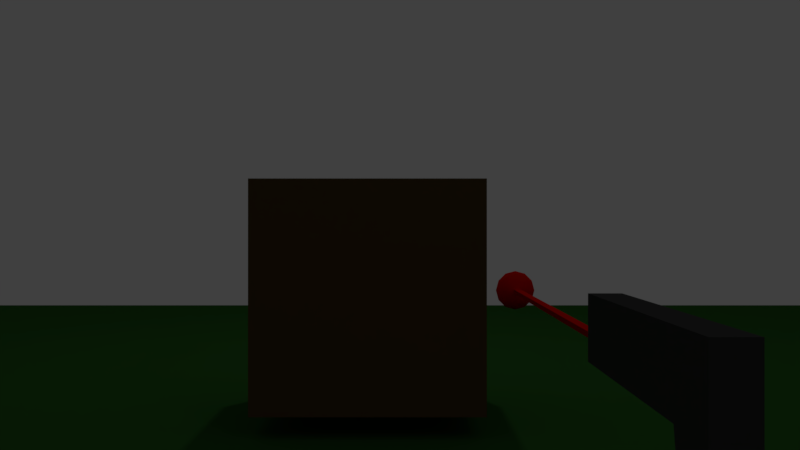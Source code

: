 # Source: UPBGE_Engine_FPS_V.01_download_free.blend  (saved by Blender 2.79.6; exported with 4.5.12 LTS)
import bpy
from mathutils import Matrix  # noqa: F401  (used for matrix-valued properties, if any)

bpy.ops.wm.read_factory_settings(use_empty=True)
scene = bpy.context.scene
scene.name = 'Scene'

# ---- collections
col_collection_1 = bpy.data.collections.new('Collection 1'); scene.collection.children.link(col_collection_1)
col_collection_2 = bpy.data.collections.new('Collection 2'); scene.collection.children.link(col_collection_2)
col_collection_2.hide_render = True
col_collection_2.hide_viewport = True

# ---- materials (node trees are filled in below, after node groups)
mat_weapon = bpy.data.materials.new('weapon')
mat_weapon.alpha_threshold = 0.0
mat_weapon.use_transparent_shadow = False
mat_weapon.diffuse_color = (0.0578, 0.0578, 0.0578, 1.0)
mat_weapon.roughness = 0.5
mat_weapon.specular_intensity = 0.0
mat_laser = bpy.data.materials.new('laser')
mat_laser.alpha_threshold = 0.0
mat_laser.use_transparent_shadow = False
mat_laser.diffuse_color = (0.8, 0.002929, 0.0, 1.0)
mat_laser.roughness = 0.5
mat_box = bpy.data.materials.new('box')
mat_box.alpha_threshold = 0.0
mat_box.use_transparent_shadow = False
mat_box.diffuse_color = (0.1237, 0.07315, 0.02701, 1.0)
mat_box.roughness = 0.5
mat_box.specular_intensity = 0.0
mat_ground = bpy.data.materials.new('ground')
mat_ground.alpha_threshold = 0.0
mat_ground.use_transparent_shadow = False
mat_ground.diffuse_color = (0.02836, 0.1237, 0.02032, 1.0)
mat_ground.roughness = 0.5
mat_ground.specular_intensity = 0.7226

# ---- material node trees

# ---- world
world_world = bpy.data.worlds.new('World'); scene.world = world_world
world_world.color = (0.05088, 0.05088, 0.05088)
world_world.use_sun_shadow = False
world_world.sun_shadow_jitter_overblur = 0.0
world_world.cycles.sampling_method = 'MANUAL'

# ---- cameras
cam_camera = bpy.data.cameras.new('Camera')
cam_camera.passepartout_alpha = 1.0
cam_camera.clip_end = 100.0
cam_camera.lens = 35.0
cam_camera.sensor_width = 32.0
cam_camera.sensor_height = 18.0
cam_camera.ortho_scale = 7.314
cam_camera.dof.focus_distance = 0.0
cam_camera.dof.aperture_fstop = 128.0

# ---- lights
light_point = bpy.data.lights.new('Point', 'POINT')
light_point.transmission_factor = 0.0
light_point.energy = 100.0
light_point.shadow_buffer_clip_start = 0.5
light_point.shadow_soft_size = 0.1
light_point.shadow_maximum_resolution = 0.006
light_point.use_absolute_resolution = True
light_lamp = bpy.data.lights.new('Lamp', 'POINT')
light_lamp.transmission_factor = 0.0
light_lamp.cutoff_distance = 30.0
light_lamp.energy = 50.0
light_lamp.shadow_buffer_clip_start = 1.001
light_lamp.shadow_soft_size = 0.1
light_lamp.shadow_maximum_resolution = 0.006
light_lamp.use_absolute_resolution = True

# ---- meshes
me_cube_002 = bpy.data.meshes.new('Cube.002')
me_cube_002.from_pydata([(-0.3748, -0.3391, -1.0), (-0.3748, -0.3391, 1.0), (-0.3748, 0.3391, -1.0), (-0.3748, 0.3391, 1.0), (0.3748, -0.3391, -1.0), (0.3748, -0.3391, 1.0), (0.3748, 0.3391, -1.0), (0.3748, 0.3391, 1.0)], [], [(0, 1, 3, 2), (2, 3, 7, 6), (6, 7, 5, 4), (4, 5, 1, 0), (2, 6, 4, 0), (7, 3, 1, 5)])
me_cube_002.use_remesh_preserve_volume = False
me_cube_002.use_remesh_preserve_attributes = False
me_cube_002.use_mirror_vertex_groups = False
me_cube_002.update()
me_weapon = bpy.data.meshes.new('weapon')
me_weapon.from_pydata([(-0.025, -0.02, 0.1), (-0.025, -0.07, -0.1), (-0.025, 0.08, 0.1), (-0.025, 0.03, -0.1), (-0.025, -0.02, 0.2), (-0.025, 0.08, 0.2), (-0.025, 0.48, 0.1), (-0.025, 0.48, 0.2), (0.025, -0.02, 0.1), (0.025, -0.07, -0.1), (0.025, 0.08, 0.1), (0.025, 0.03, -0.1), (0.025, -0.02, 0.2), (0.025, 0.08, 0.2), (0.025, 0.48, 0.1), (0.025, 0.48, 0.2)], [], [(0, 2, 3, 1), (0, 4, 5, 2), (5, 7, 6, 2), (8, 9, 11, 10), (8, 10, 13, 12), (13, 10, 14, 15), (6, 7, 15, 14), (3, 2, 10, 11), (2, 6, 14, 10), (5, 4, 12, 13), (7, 5, 13, 15), (0, 1, 9, 8), (4, 0, 8, 12), (1, 3, 11, 9)])
me_weapon.materials.append(mat_weapon)
me_weapon.use_remesh_preserve_volume = False
me_weapon.use_remesh_preserve_attributes = False
me_weapon.use_mirror_vertex_groups = False
me_weapon.update()
me_laser_point = bpy.data.meshes.new('laser_point')
me_laser_point.from_pydata([(0.0, 0.025, 0.0433), (-5.339e-09, 2.211e-09, 0.05), (0.01768, 0.01768, 0.0433), (0.03062, 0.03062, 0.025), (0.03536, 0.03536, -2.186e-09), (0.03062, 0.03062, -0.025), (0.01768, 0.01768, -0.0433), (0.025, 7.799e-09, 0.0433), (0.0433, 7.799e-09, 0.025), (0.05, 7.799e-09, -2.186e-09), (0.0433, 5.937e-09, -0.025), (0.025, 7.799e-09, -0.0433), (0.01768, -0.01768, 0.0433), (0.03062, -0.03062, 0.025), (0.03536, -0.03536, -2.186e-09), (0.03062, -0.03062, -0.025), (0.01768, -0.01768, -0.0433), (2.494e-10, -0.025, 0.0433), (2.494e-10, -0.0433, 0.025), (2.494e-10, -0.05, -2.186e-09), (-1.613e-09, -0.0433, -0.025), (2.494e-10, -0.025, -0.0433), (-0.01768, -0.01768, 0.0433), (-0.03062, -0.03062, 0.025), (-0.03536, -0.03536, -2.186e-09), (-0.03062, -0.03062, -0.025), (-0.01768, -0.01768, -0.0433), (-0.025, 7.799e-09, 0.0433), (-0.0433, 7.799e-09, 0.025), (-0.05, 7.799e-09, -2.186e-09), (-0.0433, 1.152e-08, -0.025), (-0.025, 7.799e-09, -0.0433), (0.0, 7.55e-09, -0.05), (-0.01768, 0.01768, 0.0433), (-0.03062, 0.03062, 0.025), (-0.03536, 0.03536, -2.186e-09), (-0.03062, 0.03062, -0.025), (-0.01768, 0.01768, -0.0433), (2.494e-10, 0.0433, 0.025), (2.494e-10, 0.05, -2.186e-09), (2.112e-09, 0.0433, -0.025), (2.494e-10, 0.025, -0.0433)], [], [(40, 39, 4, 5), (41, 40, 5, 6), (0, 1, 2), (32, 41, 6), (38, 0, 2, 3), (39, 38, 3, 4), (32, 6, 11), (3, 2, 7, 8), (4, 3, 8, 9), (5, 4, 9, 10), (6, 5, 10, 11), (2, 1, 7), (11, 10, 15, 16), (7, 1, 12), (32, 11, 16), (8, 7, 12, 13), (9, 8, 13, 14), (10, 9, 14, 15), (15, 14, 19, 20), (16, 15, 20, 21), (12, 1, 17), (32, 16, 21), (13, 12, 17, 18), (14, 13, 18, 19), (19, 18, 23, 24), (20, 19, 24, 25), (21, 20, 25, 26), (17, 1, 22), (32, 21, 26), (18, 17, 22, 23), (32, 26, 31), (23, 22, 27, 28), (24, 23, 28, 29), (25, 24, 29, 30), (26, 25, 30, 31), (22, 1, 27), (31, 30, 36, 37), (27, 1, 33), (32, 31, 37), (28, 27, 33, 34), (29, 28, 34, 35), (30, 29, 35, 36), (36, 35, 39, 40), (37, 36, 40, 41), (33, 1, 0), (32, 37, 41), (34, 33, 0, 38), (35, 34, 38, 39)])
me_laser_point.polygons.foreach_set('use_smooth', [True] * 48)
me_laser_point.materials.append(mat_laser)
me_laser_point.use_remesh_preserve_volume = False
me_laser_point.use_remesh_preserve_attributes = False
me_laser_point.use_mirror_vertex_groups = False
me_laser_point.update()
me_laser = bpy.data.meshes.new('laser')
me_laser.from_pydata([(2.22e-18, 0.0, -0.01), (-2.198e-16, 1.0, -0.01), (0.00866, 0.0, 0.005), (0.00866, 1.0, 0.005), (-0.00866, 0.0, 0.005), (-0.00866, 1.0, 0.005)], [], [(0, 1, 3, 2), (2, 3, 5, 4), (3, 1, 5), (4, 5, 1, 0), (0, 2, 4)])
me_laser.materials.append(mat_laser)
me_laser.use_remesh_preserve_volume = False
me_laser.use_remesh_preserve_attributes = False
me_laser.use_mirror_vertex_groups = False
me_laser.update()
me_box = bpy.data.meshes.new('box')
me_box.from_pydata([(-1.0, -1.0, -1.0), (-1.0, -1.0, 1.0), (-1.0, 1.0, -1.0), (-1.0, 1.0, 1.0), (1.0, -1.0, -1.0), (1.0, -1.0, 1.0), (1.0, 1.0, -1.0), (1.0, 1.0, 1.0)], [], [(0, 1, 3, 2), (2, 3, 7, 6), (6, 7, 5, 4), (4, 5, 1, 0), (2, 6, 4, 0), (7, 3, 1, 5)])
me_box.materials.append(mat_box)
me_box.use_remesh_preserve_volume = False
me_box.use_remesh_preserve_attributes = False
me_box.use_mirror_vertex_groups = False
me_box.update()
me_ground = bpy.data.meshes.new('ground')
me_ground.from_pydata([(-20.0, -20.0, 0.0), (20.0, -20.0, 0.0), (-20.0, 20.0, 0.0), (20.0, 20.0, 0.0)], [], [(0, 1, 3, 2)])
_uv = me_ground.uv_layers.new(name='UVMap')
_uv.uv.foreach_set('vector', [0.0, 0.0, 1.0, 0.0, 1.0, 1.0, 0.0, 1.0])
me_ground.materials.append(mat_ground)
me_ground.use_remesh_preserve_volume = False
me_ground.use_remesh_preserve_attributes = False
me_ground.use_mirror_vertex_groups = False
me_ground.update()
me_cube = bpy.data.meshes.new('Cube')
me_cube.from_pydata([(-1.0, -1.0, -1.0), (-1.0, -1.0, 1.0), (-1.0, 1.0, -1.0), (-1.0, 1.0, 1.0), (1.0, -1.0, -1.0), (1.0, -1.0, 1.0), (1.0, 1.0, -1.0), (1.0, 1.0, 1.0)], [], [(0, 1, 3, 2), (2, 3, 7, 6), (6, 7, 5, 4), (4, 5, 1, 0), (2, 6, 4, 0), (7, 3, 1, 5)])
me_cube.use_remesh_preserve_volume = False
me_cube.use_remesh_preserve_attributes = False
me_cube.use_mirror_vertex_groups = False
me_cube.update()

# ---- objects
ob_player = bpy.data.objects.new('Player', me_cube_002)
ob_camera = bpy.data.objects.new('Camera', cam_camera)
ob_weapon = bpy.data.objects.new('weapon', me_weapon)
ob_laser_point = bpy.data.objects.new('laser_point', me_laser_point)
ob_laser = bpy.data.objects.new('laser', me_laser)
ob_point = bpy.data.objects.new('Point', light_point)
ob_box_007 = bpy.data.objects.new('box.007', me_box)
ob_box_006 = bpy.data.objects.new('box.006', me_box)
ob_box_005 = bpy.data.objects.new('box.005', me_box)
ob_box_004 = bpy.data.objects.new('box.004', me_box)
ob_box_003 = bpy.data.objects.new('box.003', me_box)
ob_box_002 = bpy.data.objects.new('box.002', me_box)
ob_box_001 = bpy.data.objects.new('box.001', me_box)
ob_box = bpy.data.objects.new('box', me_box)
ob_ground = bpy.data.objects.new('ground', me_ground)
ob_lamp = bpy.data.objects.new('Lamp', light_lamp)
ob_bala = bpy.data.objects.new('bala', me_cube)

# ---- transforms, parenting, visibility, modifiers, constraints
ob_player.location = (0.0, 0.0, 1.077)
ob_player.lineart.crease_threshold = 0.0
ob_camera.parent = ob_player
ob_camera.matrix_parent_inverse = Matrix(((1.0, 0.0, 0.0, -0.0), (0.0, 1.0, 0.0, -0.0), (0.0, 0.0, 1.0, -1.077), (0.0, 0.0, 0.0, 1.0)))
ob_camera.location = (0.0, 0.3332, 1.801)
ob_camera.rotation_euler = (1.571, -0.0, 0.0)
ob_camera.lock_rotations_4d = False
ob_camera.empty_display_type = 'ARROWS'
ob_camera.color = (0.0, 0.0, 0.0, 0.0)
ob_camera.display_type = 'WIRE'
ob_camera.lineart.crease_threshold = 0.0
ob_weapon.parent = ob_camera
ob_weapon.matrix_parent_inverse = Matrix(((1.0, -0.0, 0.0, -0.0), (0.0, -4.371e-08, 1.0, -1.7), (0.0, -1.0, -4.371e-08, 7.431e-08), (0.0, 0.0, 0.0, 1.0)))
ob_weapon.location = (0.3, 0.8, 1.4)
ob_weapon.lineart.crease_threshold = 0.0
ob_laser_point.parent = ob_weapon
ob_laser_point.matrix_parent_inverse = Matrix(((1.0, 0.0, 0.0, -0.3), (0.0, 1.0, 0.0, -0.8), (0.0, 0.0, 1.0, -1.4), (0.0, 0.0, 0.0, 1.0)))
ob_laser_point.location = (0.3, 2.28, 1.53)
ob_laser_point.lineart.crease_threshold = 0.0
ob_laser.parent = ob_weapon
ob_laser.matrix_parent_inverse = Matrix(((1.0, 0.0, 0.0, -0.3), (0.0, 1.0, 0.0, -0.8), (0.0, 0.0, 1.0, -1.4), (0.0, 0.0, 0.0, 1.0)))
ob_laser.location = (0.3, 1.28, 1.53)
ob_laser.lineart.crease_threshold = 0.0
ob_point.location = (0.0, 11.44, 8.072)
ob_point.lineart.crease_threshold = 0.0
ob_box_007.location = (-15.55, 3.682, 1.192)
ob_box_007.lineart.crease_threshold = 0.0
ob_box_006.location = (-11.32, -9.273, 1.192)
ob_box_006.lineart.crease_threshold = 0.0
ob_box_005.location = (17.32, -14.66, 1.192)
ob_box_005.lineart.crease_threshold = 0.0
ob_box_004.location = (0.5455, -6.75, 1.192)
ob_box_004.lineart.crease_threshold = 0.0
ob_box_003.location = (12.68, 1.636, 1.192)
ob_box_003.lineart.crease_threshold = 0.0
ob_box_002.location = (15.34, 17.45, 1.192)
ob_box_002.lineart.crease_threshold = 0.0
ob_box_001.location = (-0.2727, 8.659, 1.192)
ob_box_001.lineart.crease_threshold = 0.0
ob_box.location = (-12.2, 12.07, 1.192)
ob_box.lineart.crease_threshold = 0.0
ob_ground.location = (0.0, 0.0, 0.0)
ob_ground.lineart.crease_threshold = 0.0
ob_lamp.location = (5.786, -2.239, 9.22)
ob_lamp.rotation_euler = (0.7096, 0.1225, 0.65)
ob_lamp.lock_rotations_4d = False
ob_lamp.empty_display_type = 'ARROWS'
ob_lamp.color = (0.0, 0.0, 0.0, 0.0)
ob_lamp.lineart.crease_threshold = 0.0
ob_bala.location = (0.2978, 0.0, 1.647)
ob_bala.scale = (0.09419, 0.09419, 0.09419)
ob_bala.lineart.crease_threshold = 0.0

# ---- collection membership
col_collection_1.objects.link(ob_player)
col_collection_1.objects.link(ob_camera)
col_collection_1.objects.link(ob_weapon)
col_collection_1.objects.link(ob_laser_point)
col_collection_1.objects.link(ob_laser)
col_collection_1.objects.link(ob_point)
col_collection_1.objects.link(ob_box_007)
col_collection_1.objects.link(ob_box_006)
col_collection_1.objects.link(ob_box_005)
col_collection_1.objects.link(ob_box_004)
col_collection_1.objects.link(ob_box_003)
col_collection_1.objects.link(ob_box_002)
col_collection_1.objects.link(ob_box_001)
col_collection_1.objects.link(ob_box)
col_collection_1.objects.link(ob_ground)
col_collection_1.objects.link(ob_lamp)
col_collection_2.objects.link(ob_bala)

# ---- scene / render settings (as saved in the file)
scene.camera = ob_camera
scene.frame_start = 1; scene.frame_end = 250; scene.frame_set(1)
scene.render.engine = 'BLENDER_EEVEE_NEXT'
scene.render.resolution_percentage = 50
scene.render.dither_intensity = 0.0
scene.cycles.use_denoising = False
scene.cycles.samples = 128
scene.cycles.sampling_pattern = 'TABULATED_SOBOL'
scene.cycles.use_adaptive_sampling = False
scene.cycles.use_light_tree = False
scene.cycles.blur_glossy = 0.0
scene.cycles.sample_clamp_indirect = 0.0
scene.view_settings.view_transform = 'Standard'
bpy.context.view_layer.update()

